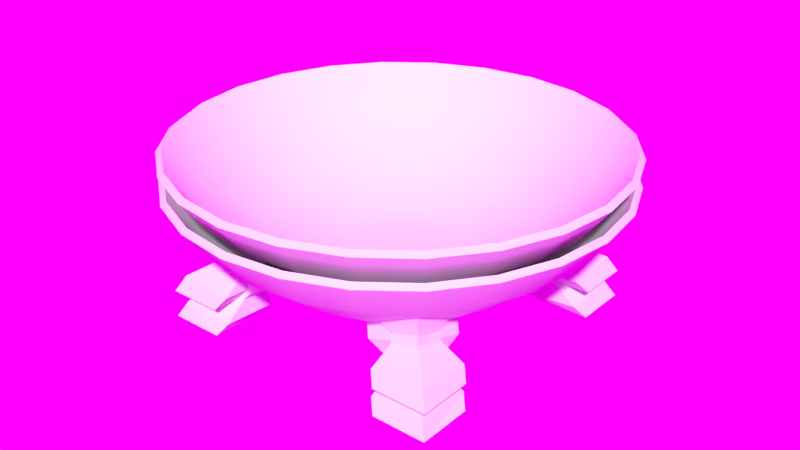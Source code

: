 # Source: Cauldron.blend  (saved by Blender 2.83.19; exported with 4.5.12 LTS)
import bpy
from mathutils import Matrix  # noqa: F401  (used for matrix-valued properties, if any)

bpy.ops.wm.read_factory_settings(use_empty=True)
scene = bpy.context.scene
scene.name = 'Scene'

# ---- collections
col_collection = bpy.data.collections.new('Collection'); scene.collection.children.link(col_collection)
col_prefab = bpy.data.collections.new('Prefab'); scene.collection.children.link(col_prefab)

# ---- images (referenced by path relative to the original .blend; pixels are not part of the script)
import os
ASSET_DIR = os.environ.get("B2B_ASSET_DIR", "")  # directory of the original .blend (textures are referenced by path, not embedded)
HERE = os.path.dirname(os.path.abspath(__file__))  # packed textures are extracted next to this script under _unpacked/

def load_image(name, relpath, width, height, colorspace="sRGB"):
    """Load a texture the original file referenced (path relative to the .blend, or extracted next to this script)."""
    p = next((c for c in (os.path.join(HERE, relpath), os.path.join(ASSET_DIR, relpath)) if relpath and os.path.exists(c)), "")
    if p:
        img = bpy.data.images.load(p, check_existing=True)
        img.name = name
    else:  # same state as the original file: an image datablock whose file is absent (Cycles renders it pink)
        img = bpy.data.images.new(name, width, height)
        img.source = "FILE"
        img.filepath = "//" + (relpath or name)
    img.colorspace_settings.name = colorspace
    return img
img_studio_exr = load_image('studio.exr', 'studio.exr', 1024, 1024, 'Linear Rec.709')

# ---- node groups
ng_auto_smooth = bpy.data.node_groups.new('Auto Smooth', 'GeometryNodeTree')
_s = ng_auto_smooth.interface.new_socket(name='Geometry', in_out='OUTPUT', socket_type='NodeSocketGeometry')
_s = ng_auto_smooth.interface.new_socket(name='Geometry', in_out='INPUT', socket_type='NodeSocketGeometry')
_s = ng_auto_smooth.interface.new_socket(name='Angle', in_out='INPUT', socket_type='NodeSocketFloat')
_s.subtype = 'ANGLE'
_s.min_value = 0.0
_s.max_value = 3.142
ng_auto_smooth.is_modifier = True
_N = ng_auto_smooth.nodes; _L = ng_auto_smooth.links
n0 = _N.new('NodeGroupOutput'); n0.name = 'Group Output'; n0.location = (480, -100)
n1 = _N.new('NodeGroupInput'); n1.name = 'Group Input'; n1.location = (-420, -300)
n2 = _N.new('NodeGroupInput'); n2.name = 'Group Input.001'; n2.location = (-60, -100)
n3 = _N.new('GeometryNodeSetShadeSmooth'); n3.name = 'Set Shade Smooth'; n3.location = (120, -100)
n3.domain = 'EDGE'
n4 = _N.new('GeometryNodeSetShadeSmooth'); n4.name = 'Set Shade Smooth.001'; n4.location = (300, -100)
n5 = _N.new('GeometryNodeInputMeshEdgeAngle'); n5.name = 'Edge Angle'; n5.location = (-420, -220)
n6 = _N.new('GeometryNodeInputEdgeSmooth'); n6.name = 'Is Edge Smooth'; n6.location = (-60, -160)
n7 = _N.new('GeometryNodeInputShadeSmooth'); n7.name = 'Is Face Smooth'; n7.location = (-240, -340)
n8 = _N.new('FunctionNodeBooleanMath'); n8.name = 'Boolean Math'; n8.location = (-60, -220)
n9 = _N.new('FunctionNodeCompare'); n9.name = 'Compare'; n9.location = (-240, -180)
n9.operation = 'LESS_EQUAL'
_L.new(n5.outputs[0], n9.inputs[0])
_L.new(n4.outputs[0], n0.inputs[0])
_L.new(n1.outputs[1], n9.inputs[1])
_L.new(n9.outputs[0], n8.inputs[0])
_L.new(n7.outputs[0], n8.inputs[1])
_L.new(n2.outputs[0], n3.inputs[0])
_L.new(n6.outputs[0], n3.inputs[1])
_L.new(n3.outputs[0], n4.inputs[0])
_L.new(n8.outputs[0], n3.inputs[2])
n0.is_active_output = True

# ---- world
world_world = bpy.data.worlds.new('World'); scene.world = world_world
world_world.use_nodes = True; world_world.node_tree.nodes.clear()
_N = world_world.node_tree.nodes; _L = world_world.node_tree.links
n0 = _N.new('ShaderNodeOutputWorld'); n0.name = 'World Output'; n0.location = (300, 300)
n1 = _N.new('ShaderNodeBackground'); n1.name = 'Background'; n1.location = (10, 300)
n2 = _N.new('ShaderNodeTexEnvironment'); n2.name = 'Environment Texture'; n2.location = (-280, 280)
n2.image = img_studio_exr
_L.new(n1.outputs[0], n0.inputs[0])
_L.new(n2.outputs[0], n1.inputs[0])
n0.is_active_output = True
world_world.color = (0.05088, 0.05088, 0.05088)
world_world.use_sun_shadow = False
world_world.sun_shadow_jitter_overblur = 0.0

# ---- meshes
me_circle = bpy.data.meshes.new('Circle')
me_circle.from_pydata([(-2.28e-08, 1.552, 0.8761), (-0.4017, 1.499, 0.8761), (-0.7761, 1.344, 0.8761), (-1.098, 1.098, 0.8761), (-1.344, 0.7761, 0.8761), (-1.499, 0.4017, 0.8761), (-1.552, 8.27e-08, 0.8761), (-1.499, -0.4017, 0.8761), (-1.344, -0.7761, 0.8761), (-1.098, -1.098, 0.8761), (-0.7761, -1.344, 0.8761), (-0.4017, -1.499, 0.8761), (-6.272e-07, -1.552, 0.8761), (0.4017, -1.499, 0.8761), (0.7761, -1.344, 0.8761), (1.098, -1.098, 0.8761), (1.344, -0.7761, 0.8761), (1.499, -0.4017, 0.8761), (1.552, -7.561e-07, 0.8761), (1.499, 0.4017, 0.8761), (1.344, 0.7761, 0.8761), (1.098, 1.098, 0.8761), (0.7761, 1.344, 0.8761), (0.4017, 1.499, 0.8761), (-3.343e-08, 1.343, 0.6097), (-1.318e-07, 0.2711, 0.1), (-6.778e-08, 0.9207, 0.2841), (-1.065e-07, 0.4902, 0.1308), (-0.07015, 0.2618, 0.1), (-0.3477, 1.298, 0.6097), (-0.1269, 0.4735, 0.1308), (-0.2383, 0.8893, 0.2841), (-0.1355, 0.2347, 0.1), (-0.6717, 1.163, 0.6097), (-0.2451, 0.4246, 0.1308), (-0.4604, 0.7974, 0.2841), (-0.1917, 0.1917, 0.1), (-0.9499, 0.9499, 0.6097), (-0.3467, 0.3467, 0.1308), (-0.651, 0.651, 0.2841), (-0.2347, 0.1355, 0.1), (-1.163, 0.6717, 0.6097), (-0.4246, 0.2451, 0.1308), (-0.7974, 0.4604, 0.2841), (-0.2618, 0.07015, 0.1), (-1.298, 0.3477, 0.6097), (-0.4735, 0.1269, 0.1308), (-0.8893, 0.2383, 0.2841), (-0.2711, -1.284e-07, 0.1), (-1.343, 5.087e-08, 0.6097), (-0.4902, -9.008e-08, 0.1308), (-0.9207, -1.825e-08, 0.2841), (-0.2618, -0.07015, 0.1), (-1.298, -0.3477, 0.6097), (-0.4735, -0.1269, 0.1308), (-0.8893, -0.2383, 0.2841), (-0.2347, -0.1355, 0.1), (-1.163, -0.6717, 0.6097), (-0.4246, -0.2451, 0.1308), (-0.7974, -0.4604, 0.2841), (-0.1917, -0.1917, 0.1), (-0.9499, -0.9499, 0.6097), (-0.3467, -0.3467, 0.1308), (-0.651, -0.651, 0.2841), (-0.1355, -0.2347, 0.1), (-0.6717, -1.163, 0.6097), (-0.2451, -0.4246, 0.1308), (-0.4604, -0.7974, 0.2841), (-0.07015, -0.2618, 0.1), (-0.3477, -1.298, 0.6097), (-0.1269, -0.4735, 0.1308), (-0.2383, -0.8893, 0.2841), (-1.334e-07, -0.2711, 0.1), (-5.566e-07, -1.343, 0.6097), (-2.262e-07, -0.4902, 0.1308), (-3.959e-07, -0.9207, 0.2841), (0.07015, -0.2618, 0.1), (0.3477, -1.298, 0.6097), (0.1269, -0.4735, 0.1308), (0.2383, -0.8893, 0.2841), (0.1355, -0.2347, 0.1), (0.6717, -1.163, 0.6097), (0.2451, -0.4246, 0.1308), (0.4604, -0.7974, 0.2841), (0.1917, -0.1917, 0.1), (0.9499, -0.9499, 0.6097), (0.3467, -0.3467, 0.1308), (0.651, -0.651, 0.2841), (0.2347, -0.1355, 0.1), (1.163, -0.6717, 0.6097), (0.4246, -0.2451, 0.1308), (0.7974, -0.4604, 0.2841), (0.2618, -0.07015, 0.1), (1.298, -0.3477, 0.6097), (0.4735, -0.1269, 0.1308), (0.8893, -0.2383, 0.2841), (0.2711, -1.692e-07, 0.1), (1.343, -6.751e-07, 0.6097), (0.4902, -2.818e-07, 0.1308), (0.9207, -4.842e-07, 0.2841), (0.2618, 0.07015, 0.1), (1.298, 0.3477, 0.6097), (0.4735, 0.1269, 0.1308), (0.8893, 0.2383, 0.2841), (0.2347, 0.1355, 0.1), (1.163, 0.6717, 0.6097), (0.4246, 0.2451, 0.1308), (0.7974, 0.4604, 0.2841), (0.1917, 0.1917, 0.1), (0.9499, 0.9499, 0.6097), (0.3467, 0.3467, 0.1308), (0.651, 0.651, 0.2841), (0.1355, 0.2347, 0.1), (0.6717, 1.163, 0.6097), (0.2451, 0.4246, 0.1308), (0.4604, 0.7974, 0.2841), (0.07015, 0.2618, 0.1), (0.3477, 1.298, 0.6097), (0.1269, 0.4735, 0.1308), (0.2383, 0.8893, 0.2841)], [], [(3, 37, 33, 2), (18, 97, 93, 17), (11, 69, 65, 10), (4, 41, 37, 3), (19, 101, 97, 18), (12, 73, 69, 11), (5, 45, 41, 4), (20, 105, 101, 19), (13, 77, 73, 12), (6, 49, 45, 5), (21, 109, 105, 20), (14, 81, 77, 13), (7, 53, 49, 6), (22, 113, 109, 21), (15, 85, 81, 14), (8, 57, 53, 7), (23, 117, 113, 22), (16, 89, 85, 15), (9, 61, 57, 8), (2, 33, 29, 1), (17, 93, 89, 16), (10, 65, 61, 9), (1, 29, 24, 0), (0, 24, 117, 23), (29, 31, 26, 24), (31, 30, 27, 26), (30, 28, 25, 27), (33, 35, 31, 29), (35, 34, 30, 31), (34, 32, 28, 30), (37, 39, 35, 33), (39, 38, 34, 35), (38, 36, 32, 34), (41, 43, 39, 37), (43, 42, 38, 39), (42, 40, 36, 38), (45, 47, 43, 41), (47, 46, 42, 43), (46, 44, 40, 42), (49, 51, 47, 45), (51, 50, 46, 47), (50, 48, 44, 46), (53, 55, 51, 49), (55, 54, 50, 51), (54, 52, 48, 50), (57, 59, 55, 53), (59, 58, 54, 55), (58, 56, 52, 54), (61, 63, 59, 57), (63, 62, 58, 59), (62, 60, 56, 58), (65, 67, 63, 61), (67, 66, 62, 63), (66, 64, 60, 62), (69, 71, 67, 65), (71, 70, 66, 67), (70, 68, 64, 66), (73, 75, 71, 69), (75, 74, 70, 71), (74, 72, 68, 70), (77, 79, 75, 73), (79, 78, 74, 75), (78, 76, 72, 74), (81, 83, 79, 77), (83, 82, 78, 79), (82, 80, 76, 78), (85, 87, 83, 81), (87, 86, 82, 83), (86, 84, 80, 82), (89, 91, 87, 85), (91, 90, 86, 87), (90, 88, 84, 86), (93, 95, 91, 89), (95, 94, 90, 91), (94, 92, 88, 90), (97, 99, 95, 93), (99, 98, 94, 95), (98, 96, 92, 94), (101, 103, 99, 97), (103, 102, 98, 99), (102, 100, 96, 98), (105, 107, 103, 101), (107, 106, 102, 103), (106, 104, 100, 102), (109, 111, 107, 105), (111, 110, 106, 107), (110, 108, 104, 106), (113, 115, 111, 109), (115, 114, 110, 111), (114, 112, 108, 110), (117, 119, 115, 113), (119, 118, 114, 115), (118, 116, 112, 114), (24, 26, 119, 117), (26, 27, 118, 119), (27, 25, 116, 118), (28, 32, 36, 40, 44, 48, 52, 56, 60, 64, 68, 72, 76, 80, 84, 88, 92, 96, 100, 104, 108, 112, 116, 25)])
me_circle.polygons.foreach_set('use_smooth', [True] * 97)
_uv = me_circle.uv_layers.new(name='UVMap')
_uv.uv.foreach_set('vector', [0.0, 0.0, 0.0, 0.0, 0.0, 0.0, 0.0, 0.0, 0.0, 0.0, 0.0, 0.0, 0.0, 0.0, 0.0, 0.0, 0.0, 0.0, 0.0, 0.0, 0.0, 0.0, 0.0, 0.0, 0.0, 0.0, 0.0, 0.0, 0.0, 0.0, 0.0, 0.0, 0.0, 0.0, 0.0, 0.0, 0.0, 0.0, 0.0, 0.0, 0.0, 0.0, 0.0, 0.0, 0.0, 0.0, 0.0, 0.0, 0.0, 0.0, 0.0, 0.0, 0.0, 0.0, 0.0, 0.0, 0.0, 0.0, 0.0, 0.0, 0.0, 0.0, 0.0, 0.0, 0.0, 0.0, 0.0, 0.0, 0.0, 0.0, 0.0, 0.0, 0.0, 0.0, 0.0, 0.0, 0.0, 0.0, 0.0, 0.0, 0.0, 0.0, 0.0, 0.0, 0.0, 0.0, 0.0, 0.0, 0.0, 0.0, 0.0, 0.0, 0.0, 0.0, 0.0, 0.0, 0.0, 0.0, 0.0, 0.0, 0.0, 0.0, 0.0, 0.0, 0.0, 0.0, 0.0, 0.0, 0.0, 0.0, 0.0, 0.0, 0.0, 0.0, 0.0, 0.0, 0.0, 0.0, 0.0, 0.0, 0.0, 0.0, 0.0, 0.0, 0.0, 0.0, 0.0, 0.0, 0.0, 0.0, 0.0, 0.0, 0.0, 0.0, 0.0, 0.0, 0.0, 0.0, 0.0, 0.0, 0.0, 0.0, 0.0, 0.0, 0.0, 0.0, 0.0, 0.0, 0.0, 0.0, 0.0, 0.0, 0.0, 0.0, 0.0, 0.0, 0.0, 0.0, 0.0, 0.0, 0.0, 0.0, 0.0, 0.0, 0.0, 0.0, 0.0, 0.0, 0.0, 0.0, 0.0, 0.0, 0.0, 0.0, 0.0, 0.0, 0.0, 0.0, 0.0, 0.0, 0.0, 0.0, 0.0, 0.0, 0.0, 0.0, 0.0, 0.0, 0.0, 0.0, 0.0, 0.0, 0.0, 0.0, 0.0, 0.0, 0.0, 0.0, 0.0, 0.0, 0.0, 0.0, 0.0, 0.0, 0.0, 0.0, 0.0, 0.0, 0.0, 0.0, 0.0, 0.0, 0.0, 0.0, 0.0, 0.0, 0.0, 0.0, 0.0, 0.0, 0.0, 0.0, 0.0, 0.0, 0.0, 0.0, 0.0, 0.0, 0.0, 0.0, 0.0, 0.0, 0.0, 0.0, 0.0, 0.0, 0.0, 0.0, 0.0, 0.0, 0.0, 0.0, 0.0, 0.0, 0.0, 0.0, 0.0, 0.0, 0.0, 0.0, 0.0, 0.0, 0.0, 0.0, 0.0, 0.0, 0.0, 0.0, 0.0, 0.0, 0.0, 0.0, 0.0, 0.0, 0.0, 0.0, 0.0, 0.0, 0.0, 0.0, 0.0, 0.0, 0.0, 0.0, 0.0, 0.0, 0.0, 0.0, 0.0, 0.0, 0.0, 0.0, 0.0, 0.0, 0.0, 0.0, 0.0, 0.0, 0.0, 0.0, 0.0, 0.0, 0.0, 0.0, 0.0, 0.0, 0.0, 0.0, 0.0, 0.0, 0.0, 0.0, 0.0, 0.0, 0.0, 0.0, 0.0, 0.0, 0.0, 0.0, 0.0, 0.0, 0.0, 0.0, 0.0, 0.0, 0.0, 0.0, 0.0, 0.0, 0.0, 0.0, 0.0, 0.0, 0.0, 0.0, 0.0, 0.0, 0.0, 0.0, 0.0, 0.0, 0.0, 0.0, 0.0, 0.0, 0.0, 0.0, 0.0, 0.0, 0.0, 0.0, 0.0, 0.0, 0.0, 0.0, 0.0, 0.0, 0.0, 0.0, 0.0, 0.0, 0.0, 0.0, 0.0, 0.0, 0.0, 0.0, 0.0, 0.0, 0.0, 0.0, 0.0, 0.0, 0.0, 0.0, 0.0, 0.0, 0.0, 0.0, 0.0, 0.0, 0.0, 0.0, 0.0, 0.0, 0.0, 0.0, 0.0, 0.0, 0.0, 0.0, 0.0, 0.0, 0.0, 0.0, 0.0, 0.0, 0.0, 0.0, 0.0, 0.0, 0.0, 0.0, 0.0, 0.0, 0.0, 0.0, 0.0, 0.0, 0.0, 0.0, 0.0, 0.0, 0.0, 0.0, 0.0, 0.0, 0.0, 0.0, 0.0, 0.0, 0.0, 0.0, 0.0, 0.0, 0.0, 0.0, 0.0, 0.0, 0.0, 0.0, 0.0, 0.0, 0.0, 0.0, 0.0, 0.0, 0.0, 0.0, 0.0, 0.0, 0.0, 0.0, 0.0, 0.0, 0.0, 0.0, 0.0, 0.0, 0.0, 0.0, 0.0, 0.0, 0.0, 0.0, 0.0, 0.0, 0.0, 0.0, 0.0, 0.0, 0.0, 0.0, 0.0, 0.0, 0.0, 0.0, 0.0, 0.0, 0.0, 0.0, 0.0, 0.0, 0.0, 0.0, 0.0, 0.0, 0.0, 0.0, 0.0, 0.0, 0.0, 0.0, 0.0, 0.0, 0.0, 0.0, 0.0, 0.0, 0.0, 0.0, 0.0, 0.0, 0.0, 0.0, 0.0, 0.0, 0.0, 0.0, 0.0, 0.0, 0.0, 0.0, 0.0, 0.0, 0.0, 0.0, 0.0, 0.0, 0.0, 0.0, 0.0, 0.0, 0.0, 0.0, 0.0, 0.0, 0.0, 0.0, 0.0, 0.0, 0.0, 0.0, 0.0, 0.0, 0.0, 0.0, 0.0, 0.0, 0.0, 0.0, 0.0, 0.0, 0.0, 0.0, 0.0, 0.0, 0.0, 0.0, 0.0, 0.0, 0.0, 0.0, 0.0, 0.0, 0.0, 0.0, 0.0, 0.0, 0.0, 0.0, 0.0, 0.0, 0.0, 0.0, 0.0, 0.0, 0.0, 0.0, 0.0, 0.0, 0.0, 0.0, 0.0, 0.0, 0.0, 0.0, 0.0, 0.0, 0.0, 0.0, 0.0, 0.0, 0.0, 0.0, 0.0, 0.0, 0.0, 0.0, 0.0, 0.0, 0.0, 0.0, 0.0, 0.0, 0.0, 0.0, 0.0, 0.0, 0.0, 0.0, 0.0, 0.0, 0.0, 0.0, 0.0, 0.0, 0.0, 0.0, 0.0, 0.0, 0.0, 0.0, 0.0, 0.0, 0.0, 0.0, 0.0, 0.0, 0.0, 0.0, 0.0, 0.0, 0.0, 0.0, 0.0, 0.0, 0.0, 0.0, 0.0, 0.0, 0.0, 0.0, 0.0, 0.0, 0.0, 0.0, 0.0, 0.0, 0.0, 0.0, 0.0, 0.0, 0.0, 0.0, 0.0, 0.0, 0.0, 0.0, 0.0, 0.0, 0.0, 0.0, 0.0, 0.0, 0.0, 0.0, 0.0, 0.0, 0.0, 0.0, 0.0, 0.0, 0.0, 0.0, 0.0, 0.0, 0.0, 0.0, 0.0, 0.0, 0.0, 0.0, 0.0, 0.0, 0.0, 0.0, 0.0, 0.0, 0.0, 0.0, 0.0, 0.0, 0.0, 0.0, 0.0, 0.0, 0.0, 0.0, 0.0, 0.0, 0.0, 0.0, 0.0, 0.0, 0.0, 0.0, 0.0, 0.0, 0.0, 0.0, 0.0, 0.0, 0.0, 0.0, 0.0, 0.0, 0.0, 0.0, 0.0, 0.0, 0.0, 0.0, 0.0, 0.0, 0.0, 0.0, 0.0, 0.0, 0.0, 0.0, 0.0, 0.0, 0.0, 0.0, 0.0, 0.0, 0.0, 0.0, 0.0, 0.0, 0.0, 0.0, 0.0, 0.0, 0.0, 0.0, 0.0, 0.0, 0.0, 0.0, 0.0, 0.0, 0.0, 0.0, 0.0, 0.0, 0.0, 0.0, 0.0, 0.0, 0.0, 0.0, 0.0, 0.0, 0.0, 0.0, 0.0, 0.0, 0.0, 0.0, 0.0, 0.0, 0.0, 0.0, 0.0, 0.0, 0.0, 0.0, 0.0, 0.0, 0.0, 0.0, 0.0, 0.0, 0.0, 0.0, 0.0, 0.0, 0.0, 0.0, 0.0, 0.0, 0.0, 0.0, 0.0, 0.0, 0.0, 0.0, 0.0, 0.0, 0.0, 0.0, 0.0, 0.0, 0.0, 0.0, 0.0, 0.0, 0.0, 0.0, 0.0, 0.0, 0.0, 0.0, 0.0, 0.0, 0.0, 0.0, 0.0, 0.0, 0.0, 0.0, 0.0, 0.0, 0.0, 0.0, 0.0, 0.0, 0.0, 0.0, 0.0, 0.0, 0.0, 0.0, 0.0, 0.0, 0.0, 0.0, 0.0, 0.0, 0.0, 0.0, 0.0, 0.0])
me_circle.use_remesh_fix_poles = True
me_circle.use_remesh_preserve_attributes = False
me_circle.use_mirror_vertex_groups = False
me_circle.update()
me_cube = bpy.data.meshes.new('Cube')
me_cube.from_pydata([(-1.101, -1.101, -0.2007), (-0.8007, -0.8007, 0.3847), (-1.101, -0.6993, -0.2007), (-0.8007, -0.3993, 0.2245), (-0.6993, -1.101, -0.2007), (-0.3993, -0.8007, 0.2245), (-0.6993, -0.6993, -0.2007), (-0.3993, -0.3993, 0.1046), (-1.041, -1.041, -0.08363), (-0.873, -0.873, 0.02572), (-0.841, -0.841, 0.08811), (-0.8607, -0.8607, 0.2676), (-0.8607, -0.4593, 0.1394), (-0.841, -0.627, 0.03688), (-0.873, -0.659, -0.008432), (-1.041, -0.6393, -0.1157), (-0.4593, -0.4593, 0.0435), (-0.627, -0.627, -0.001454), (-0.659, -0.659, -0.03399), (-0.6393, -0.6393, -0.1397), (-0.4593, -0.8607, 0.1394), (-0.627, -0.841, 0.03688), (-0.659, -0.873, -0.008432), (-0.6393, -1.041, -0.1157)], [], [(11, 1, 3, 12), (12, 3, 7, 16), (16, 7, 5, 20), (20, 5, 1, 11), (2, 6, 4, 0), (7, 3, 1, 5), (4, 23, 8, 0), (23, 22, 9, 8), (22, 21, 10, 9), (21, 20, 11, 10), (6, 19, 23, 4), (19, 18, 22, 23), (18, 17, 21, 22), (17, 16, 20, 21), (2, 15, 19, 6), (15, 14, 18, 19), (14, 13, 17, 18), (13, 12, 16, 17), (0, 8, 15, 2), (8, 9, 14, 15), (9, 10, 13, 14), (10, 11, 12, 13)])
_uv = me_cube.uv_layers.new(name='UVMap')
_uv.uv.foreach_set('vector', [0.575, 0.0, 0.625, 0.0, 0.625, 0.25, 0.575, 0.25, 0.575, 0.25, 0.625, 0.25, 0.625, 0.5, 0.575, 0.5, 0.575, 0.5, 0.625, 0.5, 0.625, 0.75, 0.575, 0.75, 0.575, 0.75, 0.625, 0.75, 0.625, 1.0, 0.575, 1.0, 0.125, 0.5, 0.375, 0.5, 0.375, 0.75, 0.125, 0.75, 0.625, 0.5, 0.875, 0.5, 0.875, 0.75, 0.625, 0.75, 0.375, 0.75, 0.425, 0.75, 0.425, 1.0, 0.375, 1.0, 0.425, 0.75, 0.475, 0.75, 0.475, 1.0, 0.425, 1.0, 0.475, 0.75, 0.525, 0.75, 0.525, 1.0, 0.475, 1.0, 0.525, 0.75, 0.575, 0.75, 0.575, 1.0, 0.525, 1.0, 0.375, 0.5, 0.425, 0.5, 0.425, 0.75, 0.375, 0.75, 0.425, 0.5, 0.475, 0.5, 0.475, 0.75, 0.425, 0.75, 0.475, 0.5, 0.525, 0.5, 0.525, 0.75, 0.475, 0.75, 0.525, 0.5, 0.575, 0.5, 0.575, 0.75, 0.525, 0.75, 0.375, 0.25, 0.425, 0.25, 0.425, 0.5, 0.375, 0.5, 0.425, 0.25, 0.475, 0.25, 0.475, 0.5, 0.425, 0.5, 0.475, 0.25, 0.525, 0.25, 0.525, 0.5, 0.475, 0.5, 0.525, 0.25, 0.575, 0.25, 0.575, 0.5, 0.525, 0.5, 0.375, 0.0, 0.425, 0.0, 0.425, 0.25, 0.375, 0.25, 0.425, 0.0, 0.475, 0.0, 0.475, 0.25, 0.425, 0.25, 0.475, 0.0, 0.525, 0.0, 0.525, 0.25, 0.475, 0.25, 0.525, 0.0, 0.575, 0.0, 0.575, 0.25, 0.525, 0.25])
me_cube.use_remesh_fix_poles = True
me_cube.use_remesh_preserve_attributes = False
me_cube.use_mirror_vertex_groups = False
me_cube.update()
me_cauldronmesh = bpy.data.meshes.new('CauldronMESH')
me_cauldronmesh.from_pydata([(-2.28e-08, 1.077, -1.552), (-0.4017, 1.077, -1.499), (-0.7761, 1.077, -1.344), (-1.098, 1.077, -1.098), (-1.344, 1.077, -0.7761), (-1.499, 1.077, -0.4017), (-1.552, 1.077, -1.298e-07), (-1.499, 1.077, 0.4017), (-1.344, 1.077, 0.7761), (-1.098, 1.077, 1.098), (-0.7761, 1.077, 1.344), (-0.4017, 1.077, 1.499), (-6.272e-07, 1.077, 1.552), (0.4017, 1.077, 1.499), (0.7761, 1.077, 1.344), (1.098, 1.077, 1.098), (1.344, 1.077, 0.7761), (1.499, 1.077, 0.4017), (1.552, 1.077, 7.09e-07), (1.499, 1.077, -0.4017), (1.344, 1.077, -0.7761), (1.098, 1.077, -1.098), (0.7761, 1.077, -1.344), (0.4017, 1.077, -1.499), (-3.343e-08, 0.8104, -1.343), (-1.318e-07, 0.3007, -0.2711), (-6.778e-08, 0.4848, -0.9207), (-1.065e-07, 0.3315, -0.4902), (-0.07015, 0.3007, -0.2618), (-0.3477, 0.8104, -1.298), (-0.1269, 0.3315, -0.4735), (-0.2383, 0.4848, -0.8893), (-0.1355, 0.3007, -0.2347), (-0.6717, 0.8104, -1.163), (-0.2451, 0.3315, -0.4246), (-0.4604, 0.4848, -0.7974), (-0.1917, 0.3007, -0.1917), (-0.9499, 0.8104, -0.9499), (-0.3467, 0.3315, -0.3467), (-0.651, 0.4848, -0.651), (-0.2347, 0.3007, -0.1355), (-1.163, 0.8104, -0.6717), (-0.4246, 0.3315, -0.2451), (-0.7974, 0.4848, -0.4604), (-0.2618, 0.3007, -0.07015), (-1.298, 0.8104, -0.3477), (-0.4735, 0.3315, -0.1269), (-0.8893, 0.4848, -0.2383), (-0.2711, 0.3007, 1.152e-07), (-1.343, 0.8104, -8.63e-08), (-0.4902, 0.3315, 7.559e-08), (-0.9207, 0.4848, -2.939e-09), (-0.2618, 0.3007, 0.07015), (-1.298, 0.8104, 0.3477), (-0.4735, 0.3315, 0.1269), (-0.8893, 0.4848, 0.2383), (-0.2347, 0.3007, 0.1355), (-1.163, 0.8104, 0.6717), (-0.4246, 0.3315, 0.2451), (-0.7974, 0.4848, 0.4604), (-0.1917, 0.3007, 0.1917), (-0.9499, 0.8104, 0.9499), (-0.3467, 0.3315, 0.3467), (-0.651, 0.4848, 0.651), (-0.1355, 0.3007, 0.2347), (-0.6717, 0.8104, 1.163), (-0.2451, 0.3315, 0.4246), (-0.4604, 0.4848, 0.7974), (-0.07015, 0.3007, 0.2618), (-0.3477, 0.8104, 1.298), (-0.1269, 0.3315, 0.4735), (-0.2383, 0.4848, 0.8893), (-1.334e-07, 0.3007, 0.2711), (-5.566e-07, 0.8104, 1.343), (-2.262e-07, 0.3315, 0.4902), (-3.959e-07, 0.4848, 0.9207), (0.07015, 0.3007, 0.2618), (0.3477, 0.8104, 1.298), (0.1269, 0.3315, 0.4735), (0.2383, 0.4848, 0.8893), (0.1355, 0.3007, 0.2347), (0.6717, 0.8104, 1.163), (0.2451, 0.3315, 0.4246), (0.4604, 0.4848, 0.7974), (0.1917, 0.3007, 0.1917), (0.9499, 0.8104, 0.9499), (0.3467, 0.3315, 0.3467), (0.651, 0.4848, 0.651), (0.2347, 0.3007, 0.1355), (1.163, 0.8104, 0.6717), (0.4246, 0.3315, 0.2451), (0.7974, 0.4848, 0.4604), (0.2618, 0.3007, 0.07015), (1.298, 0.8104, 0.3477), (0.4735, 0.3315, 0.1269), (0.8893, 0.4848, 0.2383), (0.2711, 0.3007, 1.561e-07), (1.343, 0.8104, 6.397e-07), (0.4902, 0.3315, 2.673e-07), (0.9207, 0.4848, 4.63e-07), (0.2618, 0.3007, -0.07015), (1.298, 0.8104, -0.3477), (0.4735, 0.3315, -0.1269), (0.8893, 0.4848, -0.2383), (0.2347, 0.3007, -0.1355), (1.163, 0.8104, -0.6717), (0.4246, 0.3315, -0.2451), (0.7974, 0.4848, -0.4604), (0.1917, 0.3007, -0.1917), (0.9499, 0.8104, -0.9499), (0.3467, 0.3315, -0.3467), (0.651, 0.4848, -0.651), (0.1355, 0.3007, -0.2347), (0.6717, 0.8104, -1.163), (0.2451, 0.3315, -0.4246), (0.4604, 0.4848, -0.7974), (0.07015, 0.3007, -0.2618), (0.3477, 0.8104, -1.298), (0.1269, 0.3315, -0.4735), (0.2383, 0.4848, -0.8893), (-2.28e-08, 1.046, -1.592), (-0.4119, 1.046, -1.537), (-0.7958, 1.046, -1.378), (-1.125, 1.046, -1.125), (-1.378, 1.046, -0.7958), (-1.537, 1.046, -0.4119), (-1.592, 1.046, -1.284e-07), (-1.537, 1.046, 0.4119), (-1.378, 1.046, 0.7958), (-1.125, 1.046, 1.125), (-0.7958, 1.046, 1.378), (-0.4119, 1.046, 1.537), (-6.272e-07, 1.046, 1.592), (0.4119, 1.046, 1.537), (0.7958, 1.046, 1.378), (1.125, 1.046, 1.125), (1.378, 1.046, 0.7958), (1.537, 1.046, 0.4119), (1.592, 1.046, 7.104e-07), (1.537, 1.046, -0.4119), (1.378, 1.046, -0.7958), (1.125, 1.046, -1.125), (0.7958, 1.046, -1.378), (0.4119, 1.046, -1.537), (-3.343e-08, 0.7752, -1.379), (-1.318e-07, 0.2509, -0.2748), (-6.778e-08, 0.4412, -0.9452), (-1.065e-07, 0.2831, -0.5026), (-0.07113, 0.2509, -0.2655), (-0.3569, 0.7752, -1.332), (-0.1301, 0.2831, -0.4854), (-0.2446, 0.4412, -0.9129), (-0.1374, 0.2509, -0.238), (-0.6894, 0.7752, -1.194), (-0.2513, 0.2831, -0.4352), (-0.4726, 0.4412, -0.8185), (-0.1943, 0.2509, -0.1943), (-0.975, 0.7752, -0.975), (-0.3554, 0.2831, -0.3554), (-0.6683, 0.4412, -0.6683), (-0.238, 0.2509, -0.1374), (-1.194, 0.7752, -0.6894), (-0.4352, 0.2831, -0.2513), (-0.8185, 0.4412, -0.4726), (-0.2655, 0.2509, -0.07113), (-1.332, 0.7752, -0.3569), (-0.4854, 0.2831, -0.1301), (-0.9129, 0.4412, -0.2446), (-0.2748, 0.2509, 1.174e-07), (-1.379, 0.7752, -8.476e-08), (-0.5026, 0.2831, 7.771e-08), (-0.9452, 0.4412, -1.032e-09), (-0.2655, 0.2509, 0.07113), (-1.332, 0.7752, 0.3569), (-0.4854, 0.2831, 0.1301), (-0.9129, 0.4412, 0.2446), (-0.238, 0.2509, 0.1374), (-1.194, 0.7752, 0.6894), (-0.4352, 0.2831, 0.2513), (-0.8185, 0.4412, 0.4726), (-0.1943, 0.2509, 0.1943), (-0.975, 0.7752, 0.975), (-0.3554, 0.2831, 0.3554), (-0.6683, 0.4412, 0.6683), (-0.1374, 0.2509, 0.238), (-0.6894, 0.7752, 1.194), (-0.2513, 0.2831, 0.4352), (-0.4726, 0.4412, 0.8185), (-0.07113, 0.2509, 0.2655), (-0.3569, 0.7752, 1.332), (-0.1301, 0.2831, 0.4854), (-0.2446, 0.4412, 0.9129), (-1.334e-07, 0.2509, 0.2748), (-5.566e-07, 0.7752, 1.379), (-2.262e-07, 0.2831, 0.5026), (-3.959e-07, 0.4412, 0.9452), (0.07113, 0.2509, 0.2655), (0.3569, 0.7752, 1.332), (0.1301, 0.2831, 0.4854), (0.2446, 0.4412, 0.9129), (0.1374, 0.2509, 0.238), (0.6894, 0.7752, 1.194), (0.2513, 0.2831, 0.4352), (0.4726, 0.4412, 0.8185), (0.1943, 0.2509, 0.1943), (0.975, 0.7752, 0.975), (0.3554, 0.2831, 0.3554), (0.6683, 0.4412, 0.6683), (0.238, 0.2509, 0.1374), (1.194, 0.7752, 0.6894), (0.4352, 0.2831, 0.2513), (0.8185, 0.4412, 0.4726), (0.2655, 0.2509, 0.07113), (1.332, 0.7752, 0.3569), (0.4854, 0.2831, 0.1301), (0.9129, 0.4412, 0.2446), (0.2748, 0.2509, 1.583e-07), (1.379, 0.7752, 6.412e-07), (0.5026, 0.2831, 2.694e-07), (0.9452, 0.4412, 4.649e-07), (0.2655, 0.2509, -0.07113), (1.332, 0.7752, -0.3569), (0.4854, 0.2831, -0.1301), (0.9129, 0.4412, -0.2446), (0.238, 0.2509, -0.1374), (1.194, 0.7752, -0.6894), (0.4352, 0.2831, -0.2513), (0.8185, 0.4412, -0.4726), (0.1943, 0.2509, -0.1943), (0.975, 0.7752, -0.975), (0.3554, 0.2831, -0.3554), (0.6683, 0.4412, -0.6683), (0.1374, 0.2509, -0.238), (0.6894, 0.7752, -1.194), (0.2513, 0.2831, -0.4352), (0.4726, 0.4412, -0.8185), (0.07113, 0.2509, -0.2655), (0.3569, 0.7752, -1.332), (0.1301, 0.2831, -0.4854), (0.2446, 0.4412, -0.9129), (-1.101, 4.811e-08, 1.101), (-0.8007, 0.5854, 0.8007), (-1.101, 3.057e-08, 0.6993), (-0.8007, 0.4252, 0.3993), (-0.6993, 4.811e-08, 1.101), (-0.3993, 0.4252, 0.8007), (-0.6993, 3.057e-08, 0.6993), (-0.3993, 0.3053, 0.3993), (-1.041, 0.1171, 1.041), (-0.873, 0.2264, 0.873), (-0.841, 0.2888, 0.841), (-0.8607, 0.4683, 0.8607), (-0.8607, 0.3401, 0.4593), (-0.841, 0.2376, 0.627), (-0.873, 0.1923, 0.659), (-1.041, 0.08503, 0.6393), (-0.4593, 0.2442, 0.4593), (-0.627, 0.1993, 0.627), (-0.659, 0.1667, 0.659), (-0.6393, 0.06105, 0.6393), (-0.4593, 0.3401, 0.8607), (-0.627, 0.2376, 0.841), (-0.659, 0.1923, 0.873), (-0.6393, 0.08503, 1.041), (1.101, 4.811e-08, 1.101), (0.8007, 0.5854, 0.8007), (1.101, 3.057e-08, 0.6993), (0.8007, 0.4252, 0.3993), (0.6993, 4.811e-08, 1.101), (0.3993, 0.4252, 0.8007), (0.6993, 3.057e-08, 0.6993), (0.3993, 0.3053, 0.3993), (1.041, 0.1171, 1.041), (0.873, 0.2264, 0.873), (0.841, 0.2888, 0.841), (0.8607, 0.4683, 0.8607), (0.8607, 0.3401, 0.4593), (0.841, 0.2376, 0.627), (0.873, 0.1923, 0.659), (1.041, 0.08503, 0.6393), (0.4593, 0.2442, 0.4593), (0.627, 0.1993, 0.627), (0.659, 0.1667, 0.659), (0.6393, 0.06105, 0.6393), (0.4593, 0.3401, 0.8607), (0.627, 0.2376, 0.841), (0.659, 0.1923, 0.873), (0.6393, 0.08503, 1.041), (-1.101, -4.811e-08, -1.101), (-0.8007, 0.5854, -0.8007), (-1.101, -3.057e-08, -0.6993), (-0.8007, 0.4252, -0.3993), (-0.6993, -4.811e-08, -1.101), (-0.3993, 0.4252, -0.8007), (-0.6993, -3.057e-08, -0.6993), (-0.3993, 0.3053, -0.3993), (-1.041, 0.1171, -1.041), (-0.873, 0.2264, -0.873), (-0.841, 0.2888, -0.841), (-0.8607, 0.4683, -0.8607), (-0.8607, 0.3401, -0.4593), (-0.841, 0.2376, -0.627), (-0.873, 0.1923, -0.659), (-1.041, 0.08503, -0.6393), (-0.4593, 0.2442, -0.4593), (-0.627, 0.1993, -0.627), (-0.659, 0.1667, -0.659), (-0.6393, 0.06105, -0.6393), (-0.4593, 0.3401, -0.8607), (-0.627, 0.2376, -0.841), (-0.659, 0.1923, -0.873), (-0.6393, 0.08503, -1.041), (1.101, -4.811e-08, -1.101), (0.8007, 0.5854, -0.8007), (1.101, -3.057e-08, -0.6993), (0.8007, 0.4252, -0.3993), (0.6993, -4.811e-08, -1.101), (0.3993, 0.4252, -0.8007), (0.6993, -3.057e-08, -0.6993), (0.3993, 0.3053, -0.3993), (1.041, 0.1171, -1.041), (0.873, 0.2264, -0.873), (0.841, 0.2888, -0.841), (0.8607, 0.4683, -0.8607), (0.8607, 0.3401, -0.4593), (0.841, 0.2376, -0.627), (0.873, 0.1923, -0.659), (1.041, 0.08503, -0.6393), (0.4593, 0.2442, -0.4593), (0.627, 0.1993, -0.627), (0.659, 0.1667, -0.659), (0.6393, 0.06105, -0.6393), (0.4593, 0.3401, -0.8607), (0.627, 0.2376, -0.841), (0.659, 0.1923, -0.873), (0.6393, 0.08503, -1.041)], [], [(3, 37, 33, 2), (18, 97, 93, 17), (11, 69, 65, 10), (4, 41, 37, 3), (19, 101, 97, 18), (12, 73, 69, 11), (5, 45, 41, 4), (20, 105, 101, 19), (13, 77, 73, 12), (6, 49, 45, 5), (21, 109, 105, 20), (14, 81, 77, 13), (7, 53, 49, 6), (22, 113, 109, 21), (15, 85, 81, 14), (8, 57, 53, 7), (23, 117, 113, 22), (16, 89, 85, 15), (9, 61, 57, 8), (2, 33, 29, 1), (17, 93, 89, 16), (10, 65, 61, 9), (1, 29, 24, 0), (0, 24, 117, 23), (29, 31, 26, 24), (31, 30, 27, 26), (30, 28, 25, 27), (33, 35, 31, 29), (35, 34, 30, 31), (34, 32, 28, 30), (37, 39, 35, 33), (39, 38, 34, 35), (38, 36, 32, 34), (41, 43, 39, 37), (43, 42, 38, 39), (42, 40, 36, 38), (45, 47, 43, 41), (47, 46, 42, 43), (46, 44, 40, 42), (49, 51, 47, 45), (51, 50, 46, 47), (50, 48, 44, 46), (53, 55, 51, 49), (55, 54, 50, 51), (54, 52, 48, 50), (57, 59, 55, 53), (59, 58, 54, 55), (58, 56, 52, 54), (61, 63, 59, 57), (63, 62, 58, 59), (62, 60, 56, 58), (65, 67, 63, 61), (67, 66, 62, 63), (66, 64, 60, 62), (69, 71, 67, 65), (71, 70, 66, 67), (70, 68, 64, 66), (73, 75, 71, 69), (75, 74, 70, 71), (74, 72, 68, 70), (77, 79, 75, 73), (79, 78, 74, 75), (78, 76, 72, 74), (81, 83, 79, 77), (83, 82, 78, 79), (82, 80, 76, 78), (85, 87, 83, 81), (87, 86, 82, 83), (86, 84, 80, 82), (89, 91, 87, 85), (91, 90, 86, 87), (90, 88, 84, 86), (93, 95, 91, 89), (95, 94, 90, 91), (94, 92, 88, 90), (97, 99, 95, 93), (99, 98, 94, 95), (98, 96, 92, 94), (101, 103, 99, 97), (103, 102, 98, 99), (102, 100, 96, 98), (105, 107, 103, 101), (107, 106, 102, 103), (106, 104, 100, 102), (109, 111, 107, 105), (111, 110, 106, 107), (110, 108, 104, 106), (113, 115, 111, 109), (115, 114, 110, 111), (114, 112, 108, 110), (117, 119, 115, 113), (119, 118, 114, 115), (118, 116, 112, 114), (24, 26, 119, 117), (26, 27, 118, 119), (27, 25, 116, 118), (28, 32, 36, 40, 44, 48, 52, 56, 60, 64, 68, 72, 76, 80, 84, 88, 92, 96, 100, 104, 108, 112, 116, 25), (123, 122, 153, 157), (138, 137, 213, 217), (131, 130, 185, 189), (124, 123, 157, 161), (139, 138, 217, 221), (132, 131, 189, 193), (125, 124, 161, 165), (140, 139, 221, 225), (133, 132, 193, 197), (126, 125, 165, 169), (141, 140, 225, 229), (134, 133, 197, 201), (127, 126, 169, 173), (142, 141, 229, 233), (135, 134, 201, 205), (128, 127, 173, 177), (143, 142, 233, 237), (136, 135, 205, 209), (129, 128, 177, 181), (122, 121, 149, 153), (137, 136, 209, 213), (130, 129, 181, 185), (121, 120, 144, 149), (120, 143, 237, 144), (149, 144, 146, 151), (151, 146, 147, 150), (150, 147, 145, 148), (153, 149, 151, 155), (155, 151, 150, 154), (154, 150, 148, 152), (157, 153, 155, 159), (159, 155, 154, 158), (158, 154, 152, 156), (161, 157, 159, 163), (163, 159, 158, 162), (162, 158, 156, 160), (165, 161, 163, 167), (167, 163, 162, 166), (166, 162, 160, 164), (169, 165, 167, 171), (171, 167, 166, 170), (170, 166, 164, 168), (173, 169, 171, 175), (175, 171, 170, 174), (174, 170, 168, 172), (177, 173, 175, 179), (179, 175, 174, 178), (178, 174, 172, 176), (181, 177, 179, 183), (183, 179, 178, 182), (182, 178, 176, 180), (185, 181, 183, 187), (187, 183, 182, 186), (186, 182, 180, 184), (189, 185, 187, 191), (191, 187, 186, 190), (190, 186, 184, 188), (193, 189, 191, 195), (195, 191, 190, 194), (194, 190, 188, 192), (197, 193, 195, 199), (199, 195, 194, 198), (198, 194, 192, 196), (201, 197, 199, 203), (203, 199, 198, 202), (202, 198, 196, 200), (205, 201, 203, 207), (207, 203, 202, 206), (206, 202, 200, 204), (209, 205, 207, 211), (211, 207, 206, 210), (210, 206, 204, 208), (213, 209, 211, 215), (215, 211, 210, 214), (214, 210, 208, 212), (217, 213, 215, 219), (219, 215, 214, 218), (218, 214, 212, 216), (221, 217, 219, 223), (223, 219, 218, 222), (222, 218, 216, 220), (225, 221, 223, 227), (227, 223, 222, 226), (226, 222, 220, 224), (229, 225, 227, 231), (231, 227, 226, 230), (230, 226, 224, 228), (233, 229, 231, 235), (235, 231, 230, 234), (234, 230, 228, 232), (237, 233, 235, 239), (239, 235, 234, 238), (238, 234, 232, 236), (144, 237, 239, 146), (146, 239, 238, 147), (147, 238, 236, 145), (148, 145, 236, 232, 228, 224, 220, 216, 212, 208, 204, 200, 196, 192, 188, 184, 180, 176, 172, 168, 164, 160, 156, 152), (1, 0, 120, 121), (2, 1, 121, 122), (3, 2, 122, 123), (4, 3, 123, 124), (5, 4, 124, 125), (6, 5, 125, 126), (7, 6, 126, 127), (8, 7, 127, 128), (9, 8, 128, 129), (10, 9, 129, 130), (11, 10, 130, 131), (12, 11, 131, 132), (13, 12, 132, 133), (14, 13, 133, 134), (15, 14, 134, 135), (16, 15, 135, 136), (17, 16, 136, 137), (18, 17, 137, 138), (19, 18, 138, 139), (20, 19, 139, 140), (21, 20, 140, 141), (22, 21, 141, 142), (23, 22, 142, 143), (0, 23, 143, 120), (251, 241, 243, 252), (252, 243, 247, 256), (256, 247, 245, 260), (260, 245, 241, 251), (242, 246, 244, 240), (244, 263, 248, 240), (263, 262, 249, 248), (262, 261, 250, 249), (261, 260, 251, 250), (246, 259, 263, 244), (259, 258, 262, 263), (258, 257, 261, 262), (257, 256, 260, 261), (242, 255, 259, 246), (255, 254, 258, 259), (254, 253, 257, 258), (253, 252, 256, 257), (240, 248, 255, 242), (248, 249, 254, 255), (249, 250, 253, 254), (250, 251, 252, 253), (275, 276, 267, 265), (276, 280, 271, 267), (280, 284, 269, 271), (284, 275, 265, 269), (266, 264, 268, 270), (268, 264, 272, 287), (287, 272, 273, 286), (286, 273, 274, 285), (285, 274, 275, 284), (270, 268, 287, 283), (283, 287, 286, 282), (282, 286, 285, 281), (281, 285, 284, 280), (266, 270, 283, 279), (279, 283, 282, 278), (278, 282, 281, 277), (277, 281, 280, 276), (264, 266, 279, 272), (272, 279, 278, 273), (273, 278, 277, 274), (274, 277, 276, 275), (299, 300, 291, 289), (300, 304, 295, 291), (304, 308, 293, 295), (308, 299, 289, 293), (290, 288, 292, 294), (292, 288, 296, 311), (311, 296, 297, 310), (310, 297, 298, 309), (309, 298, 299, 308), (294, 292, 311, 307), (307, 311, 310, 306), (306, 310, 309, 305), (305, 309, 308, 304), (290, 294, 307, 303), (303, 307, 306, 302), (302, 306, 305, 301), (301, 305, 304, 300), (288, 290, 303, 296), (296, 303, 302, 297), (297, 302, 301, 298), (298, 301, 300, 299), (323, 313, 315, 324), (324, 315, 319, 328), (328, 319, 317, 332), (332, 317, 313, 323), (314, 318, 316, 312), (316, 335, 320, 312), (335, 334, 321, 320), (334, 333, 322, 321), (333, 332, 323, 322), (318, 331, 335, 316), (331, 330, 334, 335), (330, 329, 333, 334), (329, 328, 332, 333), (314, 327, 331, 318), (327, 326, 330, 331), (326, 325, 329, 330), (325, 324, 328, 329), (312, 320, 327, 314), (320, 321, 326, 327), (321, 322, 325, 326), (322, 323, 324, 325)])
me_cauldronmesh.polygons.foreach_set('use_smooth', [1, 1, 1, 1, 1, 1, 1, 1, 1, 1, 1, 1, 1, 1, 1, 1, 1, 1, 1, 1, 1, 1, 1, 1, 1, 1, 1, 1, 1, 1, 1, 1, 1, 1, 1, 1, 1, 1, 1, 1, 1, 1, 1, 1, 1, 1, 1, 1, 1, 1, 1, 1, 1, 1, 1, 1, 1, 1, 1, 1, 1, 1, 1, 1, 1, 1, 1, 1, 1, 1, 1, 1, 1, 1, 1, 1, 1, 1, 1, 1, 1, 1, 1, 1, 1, 1, 1, 1, 1, 1, 1, 1, 1, 1, 1, 1, 1, 1, 1, 1, 1, 1, 1, 1, 1, 1, 1, 1, 1, 1, 1, 1, 1, 1, 1, 1, 1, 1, 1, 1, 1, 1, 1, 1, 1, 1, 1, 1, 1, 1, 1, 1, 1, 1, 1, 1, 1, 1, 1, 1, 1, 1, 1, 1, 1, 1, 1, 1, 1, 1, 1, 1, 1, 1, 1, 1, 1, 1, 1, 1, 1, 1, 1, 1, 1, 1, 1, 1, 1, 1, 1, 1, 1, 1, 1, 1, 1, 1, 1, 1, 1, 1, 1, 1, 1, 1, 1, 1, 1, 1, 1, 1, 1, 1, 1, 1, 1, 1, 1, 1, 1, 1, 1, 1, 1, 1, 1, 1, 1, 1, 1, 1, 1, 1, 1, 1, 1, 1, 0, 0, 0, 0, 0, 0, 0, 0, 0, 0, 0, 0, 0, 0, 0, 0, 0, 0, 0, 0, 0, 0, 0, 0, 0, 0, 0, 0, 0, 0, 0, 0, 0, 0, 0, 0, 0, 0, 0, 0, 0, 0, 0, 0, 0, 0, 0, 0, 0, 0, 0, 0, 0, 0, 0, 0, 0, 0, 0, 0, 0, 0, 0, 0, 0, 0, 0, 0, 0, 0, 0, 0, 0, 0, 0, 0, 0, 0, 0, 0, 0, 0, 0, 0])
_uv = me_cauldronmesh.uv_layers.new(name='UVMap')
_uv.uv.foreach_set('vector', [0.0, 0.0, 0.0, 0.0, 0.0, 0.0, 0.0, 0.0, 0.0, 0.0, 0.0, 0.0, 0.0, 0.0, 0.0, 0.0, 0.0, 0.0, 0.0, 0.0, 0.0, 0.0, 0.0, 0.0, 0.0, 0.0, 0.0, 0.0, 0.0, 0.0, 0.0, 0.0, 0.0, 0.0, 0.0, 0.0, 0.0, 0.0, 0.0, 0.0, 0.0, 0.0, 0.0, 0.0, 0.0, 0.0, 0.0, 0.0, 0.0, 0.0, 0.0, 0.0, 0.0, 0.0, 0.0, 0.0, 0.0, 0.0, 0.0, 0.0, 0.0, 0.0, 0.0, 0.0, 0.0, 0.0, 0.0, 0.0, 0.0, 0.0, 0.0, 0.0, 0.0, 0.0, 0.0, 0.0, 0.0, 0.0, 0.0, 0.0, 0.0, 0.0, 0.0, 0.0, 0.0, 0.0, 0.0, 0.0, 0.0, 0.0, 0.0, 0.0, 0.0, 0.0, 0.0, 0.0, 0.0, 0.0, 0.0, 0.0, 0.0, 0.0, 0.0, 0.0, 0.0, 0.0, 0.0, 0.0, 0.0, 0.0, 0.0, 0.0, 0.0, 0.0, 0.0, 0.0, 0.0, 0.0, 0.0, 0.0, 0.0, 0.0, 0.0, 0.0, 0.0, 0.0, 0.0, 0.0, 0.0, 0.0, 0.0, 0.0, 0.0, 0.0, 0.0, 0.0, 0.0, 0.0, 0.0, 0.0, 0.0, 0.0, 0.0, 0.0, 0.0, 0.0, 0.0, 0.0, 0.0, 0.0, 0.0, 0.0, 0.0, 0.0, 0.0, 0.0, 0.0, 0.0, 0.0, 0.0, 0.0, 0.0, 0.0, 0.0, 0.0, 0.0, 0.0, 0.0, 0.0, 0.0, 0.0, 0.0, 0.0, 0.0, 0.0, 0.0, 0.0, 0.0, 0.0, 0.0, 0.0, 0.0, 0.0, 0.0, 0.0, 0.0, 0.0, 0.0, 0.0, 0.0, 0.0, 0.0, 0.0, 0.0, 0.0, 0.0, 0.0, 0.0, 0.0, 0.0, 0.0, 0.0, 0.0, 0.0, 0.0, 0.0, 0.0, 0.0, 0.0, 0.0, 0.0, 0.0, 0.0, 0.0, 0.0, 0.0, 0.0, 0.0, 0.0, 0.0, 0.0, 0.0, 0.0, 0.0, 0.0, 0.0, 0.0, 0.0, 0.0, 0.0, 0.0, 0.0, 0.0, 0.0, 0.0, 0.0, 0.0, 0.0, 0.0, 0.0, 0.0, 0.0, 0.0, 0.0, 0.0, 0.0, 0.0, 0.0, 0.0, 0.0, 0.0, 0.0, 0.0, 0.0, 0.0, 0.0, 0.0, 0.0, 0.0, 0.0, 0.0, 0.0, 0.0, 0.0, 0.0, 0.0, 0.0, 0.0, 0.0, 0.0, 0.0, 0.0, 0.0, 0.0, 0.0, 0.0, 0.0, 0.0, 0.0, 0.0, 0.0, 0.0, 0.0, 0.0, 0.0, 0.0, 0.0, 0.0, 0.0, 0.0, 0.0, 0.0, 0.0, 0.0, 0.0, 0.0, 0.0, 0.0, 0.0, 0.0, 0.0, 0.0, 0.0, 0.0, 0.0, 0.0, 0.0, 0.0, 0.0, 0.0, 0.0, 0.0, 0.0, 0.0, 0.0, 0.0, 0.0, 0.0, 0.0, 0.0, 0.0, 0.0, 0.0, 0.0, 0.0, 0.0, 0.0, 0.0, 0.0, 0.0, 0.0, 0.0, 0.0, 0.0, 0.0, 0.0, 0.0, 0.0, 0.0, 0.0, 0.0, 0.0, 0.0, 0.0, 0.0, 0.0, 0.0, 0.0, 0.0, 0.0, 0.0, 0.0, 0.0, 0.0, 0.0, 0.0, 0.0, 0.0, 0.0, 0.0, 0.0, 0.0, 0.0, 0.0, 0.0, 0.0, 0.0, 0.0, 0.0, 0.0, 0.0, 0.0, 0.0, 0.0, 0.0, 0.0, 0.0, 0.0, 0.0, 0.0, 0.0, 0.0, 0.0, 0.0, 0.0, 0.0, 0.0, 0.0, 0.0, 0.0, 0.0, 0.0, 0.0, 0.0, 0.0, 0.0, 0.0, 0.0, 0.0, 0.0, 0.0, 0.0, 0.0, 0.0, 0.0, 0.0, 0.0, 0.0, 0.0, 0.0, 0.0, 0.0, 0.0, 0.0, 0.0, 0.0, 0.0, 0.0, 0.0, 0.0, 0.0, 0.0, 0.0, 0.0, 0.0, 0.0, 0.0, 0.0, 0.0, 0.0, 0.0, 0.0, 0.0, 0.0, 0.0, 0.0, 0.0, 0.0, 0.0, 0.0, 0.0, 0.0, 0.0, 0.0, 0.0, 0.0, 0.0, 0.0, 0.0, 0.0, 0.0, 0.0, 0.0, 0.0, 0.0, 0.0, 0.0, 0.0, 0.0, 0.0, 0.0, 0.0, 0.0, 0.0, 0.0, 0.0, 0.0, 0.0, 0.0, 0.0, 0.0, 0.0, 0.0, 0.0, 0.0, 0.0, 0.0, 0.0, 0.0, 0.0, 0.0, 0.0, 0.0, 0.0, 0.0, 0.0, 0.0, 0.0, 0.0, 0.0, 0.0, 0.0, 0.0, 0.0, 0.0, 0.0, 0.0, 0.0, 0.0, 0.0, 0.0, 0.0, 0.0, 0.0, 0.0, 0.0, 0.0, 0.0, 0.0, 0.0, 0.0, 0.0, 0.0, 0.0, 0.0, 0.0, 0.0, 0.0, 0.0, 0.0, 0.0, 0.0, 0.0, 0.0, 0.0, 0.0, 0.0, 0.0, 0.0, 0.0, 0.0, 0.0, 0.0, 0.0, 0.0, 0.0, 0.0, 0.0, 0.0, 0.0, 0.0, 0.0, 0.0, 0.0, 0.0, 0.0, 0.0, 0.0, 0.0, 0.0, 0.0, 0.0, 0.0, 0.0, 0.0, 0.0, 0.0, 0.0, 0.0, 0.0, 0.0, 0.0, 0.0, 0.0, 0.0, 0.0, 0.0, 0.0, 0.0, 0.0, 0.0, 0.0, 0.0, 0.0, 0.0, 0.0, 0.0, 0.0, 0.0, 0.0, 0.0, 0.0, 0.0, 0.0, 0.0, 0.0, 0.0, 0.0, 0.0, 0.0, 0.0, 0.0, 0.0, 0.0, 0.0, 0.0, 0.0, 0.0, 0.0, 0.0, 0.0, 0.0, 0.0, 0.0, 0.0, 0.0, 0.0, 0.0, 0.0, 0.0, 0.0, 0.0, 0.0, 0.0, 0.0, 0.0, 0.0, 0.0, 0.0, 0.0, 0.0, 0.0, 0.0, 0.0, 0.0, 0.0, 0.0, 0.0, 0.0, 0.0, 0.0, 0.0, 0.0, 0.0, 0.0, 0.0, 0.0, 0.0, 0.0, 0.0, 0.0, 0.0, 0.0, 0.0, 0.0, 0.0, 0.0, 0.0, 0.0, 0.0, 0.0, 0.0, 0.0, 0.0, 0.0, 0.0, 0.0, 0.0, 0.0, 0.0, 0.0, 0.0, 0.0, 0.0, 0.0, 0.0, 0.0, 0.0, 0.0, 0.0, 0.0, 0.0, 0.0, 0.0, 0.0, 0.0, 0.0, 0.0, 0.0, 0.0, 0.0, 0.0, 0.0, 0.0, 0.0, 0.0, 0.0, 0.0, 0.0, 0.0, 0.0, 0.0, 0.0, 0.0, 0.0, 0.0, 0.0, 0.0, 0.0, 0.0, 0.0, 0.0, 0.0, 0.0, 0.0, 0.0, 0.0, 0.0, 0.0, 0.0, 0.0, 0.0, 0.0, 0.0, 0.0, 0.0, 0.0, 0.0, 0.0, 0.0, 0.0, 0.0, 0.0, 0.0, 0.0, 0.0, 0.0, 0.0, 0.0, 0.0, 0.0, 0.0, 0.0, 0.0, 0.0, 0.0, 0.0, 0.0, 0.0, 0.0, 0.0, 0.0, 0.0, 0.0, 0.0, 0.0, 0.0, 0.0, 0.0, 0.0, 0.0, 0.0, 0.0, 0.0, 0.0, 0.0, 0.0, 0.0, 0.0, 0.0, 0.0, 0.0, 0.0, 0.0, 0.0, 0.0, 0.0, 0.0, 0.0, 0.0, 0.0, 0.0, 0.0, 0.0, 0.0, 0.0, 0.0, 0.0, 0.0, 0.0, 0.0, 0.0, 0.0, 0.0, 0.0, 0.0, 0.0, 0.0, 0.0, 0.0, 0.0, 0.0, 0.0, 0.0, 0.0, 0.0, 0.0, 0.0, 0.0, 0.0, 0.0, 0.0, 0.0, 0.0, 0.0, 0.0, 0.0, 0.0, 0.0, 0.0, 0.0, 0.0, 0.0, 0.0, 0.0, 0.0, 0.0, 0.0, 0.0, 0.0, 0.0, 0.0, 0.0, 0.0, 0.0, 0.0, 0.0, 0.0, 0.0, 0.0, 0.0, 0.0, 0.0, 0.0, 0.0, 0.0, 0.0, 0.0, 0.0, 0.0, 0.0, 0.0, 0.0, 0.0, 0.0, 0.0, 0.0, 0.0, 0.0, 0.0, 0.0, 0.0, 0.0, 0.0, 0.0, 0.0, 0.0, 0.0, 0.0, 0.0, 0.0, 0.0, 0.0, 0.0, 0.0, 0.0, 0.0, 0.0, 0.0, 0.0, 0.0, 0.0, 0.0, 0.0, 0.0, 0.0, 0.0, 0.0, 0.0, 0.0, 0.0, 0.0, 0.0, 0.0, 0.0, 0.0, 0.0, 0.0, 0.0, 0.0, 0.0, 0.0, 0.0, 0.0, 0.0, 0.0, 0.0, 0.0, 0.0, 0.0, 0.0, 0.0, 0.0, 0.0, 0.0, 0.0, 0.0, 0.0, 0.0, 0.0, 0.0, 0.0, 0.0, 0.0, 0.0, 0.0, 0.0, 0.0, 0.0, 0.0, 0.0, 0.0, 0.0, 0.0, 0.0, 0.0, 0.0, 0.0, 0.0, 0.0, 0.0, 0.0, 0.0, 0.0, 0.0, 0.0, 0.0, 0.0, 0.0, 0.0, 0.0, 0.0, 0.0, 0.0, 0.0, 0.0, 0.0, 0.0, 0.0, 0.0, 0.0, 0.0, 0.0, 0.0, 0.0, 0.0, 0.0, 0.0, 0.0, 0.0, 0.0, 0.0, 0.0, 0.0, 0.0, 0.0, 0.0, 0.0, 0.0, 0.0, 0.0, 0.0, 0.0, 0.0, 0.0, 0.0, 0.0, 0.0, 0.0, 0.0, 0.0, 0.0, 0.0, 0.0, 0.0, 0.0, 0.0, 0.0, 0.0, 0.0, 0.0, 0.0, 0.0, 0.0, 0.0, 0.0, 0.0, 0.0, 0.0, 0.0, 0.0, 0.0, 0.0, 0.0, 0.0, 0.0, 0.0, 0.0, 0.0, 0.0, 0.0, 0.0, 0.0, 0.0, 0.0, 0.0, 0.0, 0.0, 0.0, 0.0, 0.0, 0.0, 0.0, 0.0, 0.0, 0.0, 0.0, 0.0, 0.0, 0.0, 0.0, 0.0, 0.0, 0.0, 0.0, 0.0, 0.0, 0.0, 0.0, 0.0, 0.0, 0.0, 0.0, 0.0, 0.0, 0.0, 0.0, 0.0, 0.0, 0.0, 0.0, 0.0, 0.0, 0.0, 0.0, 0.0, 0.0, 0.0, 0.0, 0.0, 0.0, 0.0, 0.0, 0.0, 0.0, 0.0, 0.0, 0.0, 0.0, 0.0, 0.0, 0.0, 0.0, 0.0, 0.0, 0.0, 0.0, 0.0, 0.0, 0.0, 0.0, 0.0, 0.0, 0.0, 0.0, 0.0, 0.0, 0.0, 0.0, 0.0, 0.0, 0.0, 0.0, 0.0, 0.0, 0.0, 0.0, 0.0, 0.0, 0.0, 0.0, 0.0, 0.0, 0.0, 0.0, 0.0, 0.0, 0.0, 0.0, 0.0, 0.0, 0.0, 0.0, 0.0, 0.0, 0.0, 0.0, 0.0, 0.0, 0.0, 0.0, 0.0, 0.0, 0.0, 0.0, 0.0, 0.0, 0.0, 0.0, 0.0, 0.0, 0.0, 0.0, 0.0, 0.0, 0.0, 0.0, 0.0, 0.0, 0.0, 0.0, 0.0, 0.0, 0.0, 0.0, 0.0, 0.0, 0.0, 0.0, 0.0, 0.0, 0.0, 0.0, 0.0, 0.0, 0.0, 0.0, 0.0, 0.0, 0.0, 0.0, 0.0, 0.0, 0.0, 0.0, 0.0, 0.0, 0.0, 0.0, 0.0, 0.0, 0.0, 0.0, 0.0, 0.0, 0.0, 0.0, 0.0, 0.0, 0.0, 0.0, 0.0, 0.0, 0.0, 0.0, 0.0, 0.0, 0.0, 0.0, 0.0, 0.0, 0.0, 0.0, 0.0, 0.0, 0.0, 0.0, 0.0, 0.0, 0.0, 0.0, 0.0, 0.0, 0.0, 0.0, 0.0, 0.0, 0.0, 0.0, 0.0, 0.0, 0.0, 0.0, 0.0, 0.0, 0.0, 0.0, 0.0, 0.0, 0.0, 0.0, 0.0, 0.0, 0.0, 0.0, 0.0, 0.0, 0.0, 0.0, 0.0, 0.0, 0.0, 0.0, 0.0, 0.0, 0.0, 0.0, 0.0, 0.0, 0.0, 0.0, 0.0, 0.0, 0.0, 0.0, 0.0, 0.0, 0.0, 0.0, 0.0, 0.0, 0.0, 0.0, 0.0, 0.0, 0.0, 0.0, 0.0, 0.0, 0.0, 0.0, 0.0, 0.0, 0.0, 0.0, 0.0, 0.0, 0.0, 0.0, 0.0, 0.0, 0.0, 0.0, 0.0, 0.0, 0.0, 0.0, 0.0, 0.0, 0.0, 0.0, 0.0, 0.0, 0.0, 0.0, 0.0, 0.0, 0.0, 0.0, 0.0, 0.0, 0.0, 0.0, 0.0, 0.0, 0.0, 0.0, 0.0, 0.0, 0.0, 0.0, 0.0, 0.0, 0.0, 0.0, 0.0, 0.0, 0.0, 0.0, 0.0, 0.0, 0.0, 0.0, 0.0, 0.0, 0.0, 0.0, 0.0, 0.0, 0.0, 0.0, 0.0, 0.0, 0.0, 0.0, 0.0, 0.0, 0.0, 0.0, 0.0, 0.0, 0.0, 0.0, 0.0, 0.0, 0.0, 0.0, 0.0, 0.0, 0.0, 0.0, 0.0, 0.0, 0.0, 0.0, 0.0, 0.0, 0.0, 0.0, 0.0, 0.0, 0.0, 0.0, 0.0, 0.0, 0.0, 0.0, 0.0, 0.0, 0.0, 0.0, 0.0, 0.0, 0.0, 0.0, 0.0, 0.0, 0.0, 0.0, 0.0, 0.0, 0.0, 0.0, 0.0, 0.0, 0.0, 0.0, 0.0, 0.0, 0.0, 0.0, 0.0, 0.0, 0.0, 0.0, 0.0, 0.0, 0.0, 0.0, 0.0, 0.0, 0.0, 0.0, 0.0, 0.0, 0.0, 0.0, 0.0, 0.0, 0.0, 0.0, 0.0, 0.0, 0.0, 0.0, 0.0, 0.0, 0.0, 0.0, 0.0, 0.0, 0.0, 0.0, 0.0, 0.0, 0.0, 0.0, 0.0, 0.0, 0.0, 0.0, 0.0, 0.0, 0.0, 0.0, 0.0, 0.0, 0.0, 0.0, 0.0, 0.0, 0.0, 0.0, 0.0, 0.0, 0.0, 0.0, 0.0, 0.0, 0.0, 0.0, 0.0, 0.0, 0.0, 0.0, 0.0, 0.0, 0.0, 0.0, 0.0, 0.0, 0.0, 0.0, 0.0, 0.0, 0.0, 0.0, 0.0, 0.0, 0.0, 0.0, 0.0, 0.0, 0.0, 0.0, 0.0, 0.0, 0.0, 0.0, 0.0, 0.0, 0.0, 0.0, 0.0, 0.0, 0.0, 0.0, 0.0, 0.0, 0.0, 0.0, 0.0, 0.0, 0.0, 0.0, 0.0, 0.0, 0.0, 0.0, 0.0, 0.0, 0.0, 0.0, 0.0, 0.0, 0.0, 0.0, 0.0, 0.0, 0.0, 0.0, 0.0, 0.0, 0.0, 0.0, 0.0, 0.0, 0.0, 0.0, 0.0, 0.0, 0.0, 0.0, 0.0, 0.0, 0.0, 0.0, 0.0, 0.0, 0.0, 0.0, 0.0, 0.0, 0.0, 0.0, 0.0, 0.0, 0.0, 0.0, 0.0, 0.0, 0.0, 0.0, 0.0, 0.0, 0.0, 0.0, 0.0, 0.0, 0.0, 0.0, 0.0, 0.0, 0.0, 0.0, 0.0, 0.0, 0.0, 0.0, 0.0, 0.0, 0.0, 0.0, 0.0, 0.0, 0.0, 0.0, 0.0, 0.0, 0.0, 0.0, 0.0, 0.0, 0.0, 0.0, 0.0, 0.0, 0.0, 0.0, 0.0, 0.0, 0.0, 0.0, 0.0, 0.0, 0.0, 0.0, 0.0, 0.0, 0.0, 0.0, 0.0, 0.0, 0.0, 0.0, 0.0, 0.0, 0.0, 0.0, 0.0, 0.0, 0.0, 0.0, 0.0, 0.0, 0.0, 0.0, 0.0, 0.0, 0.0, 0.0, 0.0, 0.0, 0.0, 0.0, 0.0, 0.0, 0.0, 0.0, 0.0, 0.0, 0.0, 0.0, 0.0, 0.0, 0.0, 0.0, 0.0, 0.0, 0.0, 0.0, 0.0, 0.0, 0.0, 0.0, 0.0, 0.0, 0.0, 0.0, 0.0, 0.0, 0.0, 0.0, 0.0, 0.0, 0.0, 0.0, 0.0, 0.0, 0.0, 0.0, 0.0, 0.0, 0.0, 0.0, 0.0, 0.0, 0.0, 0.0, 0.0, 0.0, 0.0, 0.0, 0.0, 0.0, 0.0, 0.0, 0.0, 0.0, 0.0, 0.0, 0.0, 0.0, 0.0, 0.0, 0.0, 0.0, 0.0, 0.0, 0.0, 0.0, 0.0, 0.0, 0.0, 0.0, 0.0, 0.0, 0.0, 0.0, 0.0, 0.0, 0.0, 0.0, 0.0, 0.0, 0.0, 0.0, 0.0, 0.0, 0.0, 0.0, 0.0, 0.0, 0.0, 0.0, 0.0, 0.0, 0.0, 0.0, 0.0, 0.0, 0.0, 0.0, 0.0, 0.0, 0.0, 0.0, 0.0, 0.0, 0.0, 0.0, 0.0, 0.0, 0.0, 0.0, 0.0, 0.0, 0.0, 0.0, 0.0, 0.0, 0.0, 0.0, 0.0, 0.0, 0.0, 0.0, 0.0, 0.0, 0.0, 0.0, 0.0, 0.0, 0.0, 0.0, 0.0, 0.0, 0.0, 0.0, 0.0, 0.0, 0.0, 0.0, 0.0, 0.0, 0.0, 0.0, 0.0, 0.0, 0.0, 0.0, 0.0, 0.0, 0.0, 0.0, 0.0, 0.0, 0.0, 0.0, 0.0, 0.0, 0.0, 0.0, 0.0, 0.0, 0.0, 0.0, 0.0, 0.0, 0.0, 0.0, 0.0, 0.0, 0.0, 0.0, 0.0, 0.0, 0.0, 0.0, 0.0, 0.0, 0.0, 0.0, 0.0, 0.0, 0.0, 0.0, 0.0, 0.0, 0.0, 0.0, 0.0, 0.0, 0.0, 0.0, 0.0, 0.0, 0.0, 0.0, 0.0, 0.0, 0.0, 0.0, 0.0, 0.0, 0.0, 0.0, 0.0, 0.0, 0.0, 0.0, 0.0, 0.0, 0.0, 0.0, 0.0, 0.0, 0.0, 0.0, 0.0, 0.0, 0.0, 0.0, 0.0, 0.575, 0.0, 0.625, 0.0, 0.625, 0.25, 0.575, 0.25, 0.575, 0.25, 0.625, 0.25, 0.625, 0.5, 0.575, 0.5, 0.575, 0.5, 0.625, 0.5, 0.625, 0.75, 0.575, 0.75, 0.575, 0.75, 0.625, 0.75, 0.625, 1.0, 0.575, 1.0, 0.125, 0.5, 0.375, 0.5, 0.375, 0.75, 0.125, 0.75, 0.375, 0.75, 0.425, 0.75, 0.425, 1.0, 0.375, 1.0, 0.425, 0.75, 0.475, 0.75, 0.475, 1.0, 0.425, 1.0, 0.475, 0.75, 0.525, 0.75, 0.525, 1.0, 0.475, 1.0, 0.525, 0.75, 0.575, 0.75, 0.575, 1.0, 0.525, 1.0, 0.375, 0.5, 0.425, 0.5, 0.425, 0.75, 0.375, 0.75, 0.425, 0.5, 0.475, 0.5, 0.475, 0.75, 0.425, 0.75, 0.475, 0.5, 0.525, 0.5, 0.525, 0.75, 0.475, 0.75, 0.525, 0.5, 0.575, 0.5, 0.575, 0.75, 0.525, 0.75, 0.375, 0.25, 0.425, 0.25, 0.425, 0.5, 0.375, 0.5, 0.425, 0.25, 0.475, 0.25, 0.475, 0.5, 0.425, 0.5, 0.475, 0.25, 0.525, 0.25, 0.525, 0.5, 0.475, 0.5, 0.525, 0.25, 0.575, 0.25, 0.575, 0.5, 0.525, 0.5, 0.375, 0.0, 0.425, 0.0, 0.425, 0.25, 0.375, 0.25, 0.425, 0.0, 0.475, 0.0, 0.475, 0.25, 0.425, 0.25, 0.475, 0.0, 0.525, 0.0, 0.525, 0.25, 0.475, 0.25, 0.525, 0.0, 0.575, 0.0, 0.575, 0.25, 0.525, 0.25, 0.575, 0.0, 0.575, 0.25, 0.625, 0.25, 0.625, 0.0, 0.575, 0.25, 0.575, 0.5, 0.625, 0.5, 0.625, 0.25, 0.575, 0.5, 0.575, 0.75, 0.625, 0.75, 0.625, 0.5, 0.575, 0.75, 0.575, 1.0, 0.625, 1.0, 0.625, 0.75, 0.125, 0.5, 0.125, 0.75, 0.375, 0.75, 0.375, 0.5, 0.375, 0.75, 0.375, 1.0, 0.425, 1.0, 0.425, 0.75, 0.425, 0.75, 0.425, 1.0, 0.475, 1.0, 0.475, 0.75, 0.475, 0.75, 0.475, 1.0, 0.525, 1.0, 0.525, 0.75, 0.525, 0.75, 0.525, 1.0, 0.575, 1.0, 0.575, 0.75, 0.375, 0.5, 0.375, 0.75, 0.425, 0.75, 0.425, 0.5, 0.425, 0.5, 0.425, 0.75, 0.475, 0.75, 0.475, 0.5, 0.475, 0.5, 0.475, 0.75, 0.525, 0.75, 0.525, 0.5, 0.525, 0.5, 0.525, 0.75, 0.575, 0.75, 0.575, 0.5, 0.375, 0.25, 0.375, 0.5, 0.425, 0.5, 0.425, 0.25, 0.425, 0.25, 0.425, 0.5, 0.475, 0.5, 0.475, 0.25, 0.475, 0.25, 0.475, 0.5, 0.525, 0.5, 0.525, 0.25, 0.525, 0.25, 0.525, 0.5, 0.575, 0.5, 0.575, 0.25, 0.375, 0.0, 0.375, 0.25, 0.425, 0.25, 0.425, 0.0, 0.425, 0.0, 0.425, 0.25, 0.475, 0.25, 0.475, 0.0, 0.475, 0.0, 0.475, 0.25, 0.525, 0.25, 0.525, 0.0, 0.525, 0.0, 0.525, 0.25, 0.575, 0.25, 0.575, 0.0, 0.575, 0.0, 0.575, 0.25, 0.625, 0.25, 0.625, 0.0, 0.575, 0.25, 0.575, 0.5, 0.625, 0.5, 0.625, 0.25, 0.575, 0.5, 0.575, 0.75, 0.625, 0.75, 0.625, 0.5, 0.575, 0.75, 0.575, 1.0, 0.625, 1.0, 0.625, 0.75, 0.125, 0.5, 0.125, 0.75, 0.375, 0.75, 0.375, 0.5, 0.375, 0.75, 0.375, 1.0, 0.425, 1.0, 0.425, 0.75, 0.425, 0.75, 0.425, 1.0, 0.475, 1.0, 0.475, 0.75, 0.475, 0.75, 0.475, 1.0, 0.525, 1.0, 0.525, 0.75, 0.525, 0.75, 0.525, 1.0, 0.575, 1.0, 0.575, 0.75, 0.375, 0.5, 0.375, 0.75, 0.425, 0.75, 0.425, 0.5, 0.425, 0.5, 0.425, 0.75, 0.475, 0.75, 0.475, 0.5, 0.475, 0.5, 0.475, 0.75, 0.525, 0.75, 0.525, 0.5, 0.525, 0.5, 0.525, 0.75, 0.575, 0.75, 0.575, 0.5, 0.375, 0.25, 0.375, 0.5, 0.425, 0.5, 0.425, 0.25, 0.425, 0.25, 0.425, 0.5, 0.475, 0.5, 0.475, 0.25, 0.475, 0.25, 0.475, 0.5, 0.525, 0.5, 0.525, 0.25, 0.525, 0.25, 0.525, 0.5, 0.575, 0.5, 0.575, 0.25, 0.375, 0.0, 0.375, 0.25, 0.425, 0.25, 0.425, 0.0, 0.425, 0.0, 0.425, 0.25, 0.475, 0.25, 0.475, 0.0, 0.475, 0.0, 0.475, 0.25, 0.525, 0.25, 0.525, 0.0, 0.525, 0.0, 0.525, 0.25, 0.575, 0.25, 0.575, 0.0, 0.575, 0.0, 0.625, 0.0, 0.625, 0.25, 0.575, 0.25, 0.575, 0.25, 0.625, 0.25, 0.625, 0.5, 0.575, 0.5, 0.575, 0.5, 0.625, 0.5, 0.625, 0.75, 0.575, 0.75, 0.575, 0.75, 0.625, 0.75, 0.625, 1.0, 0.575, 1.0, 0.125, 0.5, 0.375, 0.5, 0.375, 0.75, 0.125, 0.75, 0.375, 0.75, 0.425, 0.75, 0.425, 1.0, 0.375, 1.0, 0.425, 0.75, 0.475, 0.75, 0.475, 1.0, 0.425, 1.0, 0.475, 0.75, 0.525, 0.75, 0.525, 1.0, 0.475, 1.0, 0.525, 0.75, 0.575, 0.75, 0.575, 1.0, 0.525, 1.0, 0.375, 0.5, 0.425, 0.5, 0.425, 0.75, 0.375, 0.75, 0.425, 0.5, 0.475, 0.5, 0.475, 0.75, 0.425, 0.75, 0.475, 0.5, 0.525, 0.5, 0.525, 0.75, 0.475, 0.75, 0.525, 0.5, 0.575, 0.5, 0.575, 0.75, 0.525, 0.75, 0.375, 0.25, 0.425, 0.25, 0.425, 0.5, 0.375, 0.5, 0.425, 0.25, 0.475, 0.25, 0.475, 0.5, 0.425, 0.5, 0.475, 0.25, 0.525, 0.25, 0.525, 0.5, 0.475, 0.5, 0.525, 0.25, 0.575, 0.25, 0.575, 0.5, 0.525, 0.5, 0.375, 0.0, 0.425, 0.0, 0.425, 0.25, 0.375, 0.25, 0.425, 0.0, 0.475, 0.0, 0.475, 0.25, 0.425, 0.25, 0.475, 0.0, 0.525, 0.0, 0.525, 0.25, 0.475, 0.25, 0.525, 0.0, 0.575, 0.0, 0.575, 0.25, 0.525, 0.25])
me_cauldronmesh.use_remesh_fix_poles = True
me_cauldronmesh.use_remesh_preserve_attributes = False
me_cauldronmesh.use_mirror_vertex_groups = False
me_cauldronmesh.update()

# ---- objects
ob_circle = bpy.data.objects.new('Circle', me_circle)
ob_cube = bpy.data.objects.new('Cube', me_cube)
ob_cauldron = bpy.data.objects.new('Cauldron', me_cauldronmesh)

# ---- transforms, parenting, visibility, modifiers, constraints
ob_circle.location = (0.0, 0.0, 0.0)
ob_circle.lineart.crease_threshold = 0.0
_m = ob_circle.modifiers.new('Solidify', 'SOLIDIFY')
_m.thickness = 0.05
_m = ob_circle.modifiers.new('Auto Smooth', 'NODES')
_m.node_group = ng_auto_smooth
_gi = [s.identifier for s in ng_auto_smooth.interface.items_tree if s.item_type == 'SOCKET' and s.in_out == 'INPUT']
_m[_gi[1]] = 0.5236  # Angle
ob_cube.location = (0.0, 0.0, 0.0)
ob_cube.lineart.crease_threshold = 0.0
_m = ob_cube.modifiers.new('Mirror', 'MIRROR')
_m.use_axis = (True, True, False)
ob_cauldron.location = (0.0, 0.0, 0.0)
ob_cauldron.rotation_euler = (1.571, -0.0, 0.0)
ob_cauldron.lineart.crease_threshold = 0.0
_m = ob_cauldron.modifiers.new('Auto Smooth', 'NODES')
_m.node_group = ng_auto_smooth
_gi = [s.identifier for s in ng_auto_smooth.interface.items_tree if s.item_type == 'SOCKET' and s.in_out == 'INPUT']
_m[_gi[1]] = 0.5236  # Angle

# ---- collection membership
col_collection.objects.link(ob_circle)
col_collection.objects.link(ob_cube)
col_prefab.objects.link(ob_cauldron)

# ---- scene / render settings (as saved in the file)
scene.frame_start = 1; scene.frame_end = 250; scene.frame_set(1)
scene.render.engine = 'BLENDER_EEVEE_NEXT'
scene.cycles.use_denoising = False
scene.cycles.samples = 128
scene.cycles.sampling_pattern = 'TABULATED_SOBOL'
scene.cycles.use_adaptive_sampling = False
scene.cycles.use_light_tree = False
scene.view_settings.view_transform = 'Standard'
bpy.context.view_layer.update()

# ---- added for rendering (the .blend has no active camera and no usable light): camera, sun
cam_auto = bpy.data.cameras.new('AutoCamera')
cam_auto.lens = 50.0
cam_auto.sensor_width = 36.0
cam_auto.clip_end = 1000.0
ob_auto_camera = bpy.data.objects.new('AutoCamera', cam_auto)
scene.collection.objects.link(ob_auto_camera)
ob_auto_camera.location = (4.32932, -5.19519, 3.90149)
ob_auto_camera.rotation_euler = (1.09748, -7.21219e-08, 0.694738)
scene.camera = ob_auto_camera
light_auto_sun = bpy.data.lights.new('AutoSun', 'SUN')
light_auto_sun.energy = 3.0
light_auto_sun.angle = 0.0523599
ob_auto_sun = bpy.data.objects.new('AutoSun', light_auto_sun)
scene.collection.objects.link(ob_auto_sun)
ob_auto_sun.rotation_euler = (0.872665, 0.174533, 0.523599)
bpy.context.view_layer.update()
